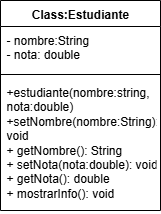

The diagram above was exported from draw.io. Its source (the exported page's mxGraphModel, read from the mxfile embedded in the PNG):
<mxGraphModel dx="385" dy="485" grid="1" gridSize="10" guides="1" tooltips="1" connect="1" arrows="1" fold="1" page="1" pageScale="1" pageWidth="827" pageHeight="1169" math="0" shadow="0">
  <root>
    <mxCell id="0" />
    <mxCell id="1" parent="0" />
    <mxCell id="WmTUzsPTjgD49oHfid48-1" value="Class:Estudiante" style="swimlane;fontStyle=1;align=center;verticalAlign=top;childLayout=stackLayout;horizontal=1;startSize=26;horizontalStack=0;resizeParent=1;resizeParentMax=0;resizeLast=0;collapsible=1;marginBottom=0;whiteSpace=wrap;html=1;" vertex="1" parent="1">
      <mxGeometry x="20" y="20" width="160" height="210" as="geometry" />
    </mxCell>
    <mxCell id="WmTUzsPTjgD49oHfid48-2" value="- nombre:String&lt;div&gt;- nota: double&lt;/div&gt;" style="text;strokeColor=none;fillColor=none;align=left;verticalAlign=top;spacingLeft=4;spacingRight=4;overflow=hidden;rotatable=0;points=[[0,0.5],[1,0.5]];portConstraint=eastwest;whiteSpace=wrap;html=1;" vertex="1" parent="WmTUzsPTjgD49oHfid48-1">
      <mxGeometry y="26" width="160" height="44" as="geometry" />
    </mxCell>
    <mxCell id="WmTUzsPTjgD49oHfid48-3" value="" style="line;strokeWidth=1;fillColor=none;align=left;verticalAlign=middle;spacingTop=-1;spacingLeft=3;spacingRight=3;rotatable=0;labelPosition=right;points=[];portConstraint=eastwest;strokeColor=inherit;" vertex="1" parent="WmTUzsPTjgD49oHfid48-1">
      <mxGeometry y="70" width="160" height="8" as="geometry" />
    </mxCell>
    <mxCell id="WmTUzsPTjgD49oHfid48-4" value="+estudiante(nombre:string, nota:double)&lt;div&gt;&lt;div&gt;+setNombre(nombre:String): void&lt;/div&gt;&lt;div&gt;+ getNombre(): String&lt;/div&gt;&lt;div&gt;+ setNota(nota:double): void&lt;/div&gt;&lt;div&gt;+ getNota(): double&lt;/div&gt;&lt;div&gt;+ mostrarInfo(): void&lt;/div&gt;&lt;/div&gt;" style="text;strokeColor=none;fillColor=none;align=left;verticalAlign=top;spacingLeft=4;spacingRight=4;overflow=hidden;rotatable=0;points=[[0,0.5],[1,0.5]];portConstraint=eastwest;whiteSpace=wrap;html=1;" vertex="1" parent="WmTUzsPTjgD49oHfid48-1">
      <mxGeometry y="78" width="160" height="132" as="geometry" />
    </mxCell>
  </root>
</mxGraphModel>